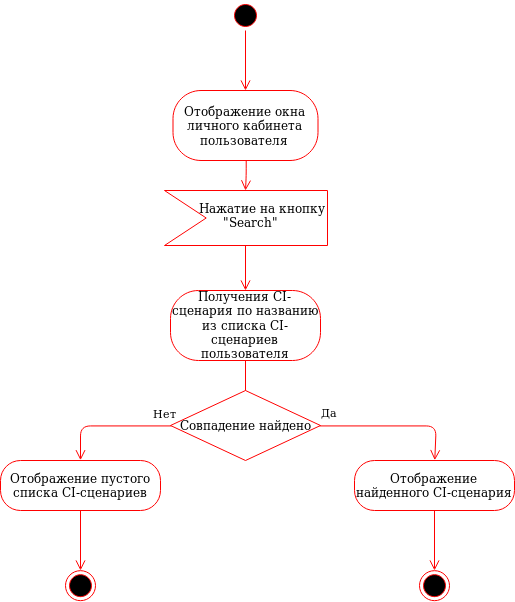

The diagram above was exported from draw.io. Its source (the exported page's mxGraphModel, read from the mxfile embedded in the PNG):
<mxGraphModel dx="2070" dy="676" grid="1" gridSize="10" guides="1" tooltips="1" connect="1" arrows="1" fold="1" page="1" pageScale="1" pageWidth="850" pageHeight="1100" math="0" shadow="0">
  <root>
    <mxCell id="0" />
    <mxCell id="1" parent="0" />
    <mxCell id="2" value="Нет" style="edgeStyle=orthogonalEdgeStyle;html=1;align=left;verticalAlign=top;endArrow=open;endSize=8;strokeColor=#ff0000;" edge="1" source="11" parent="1">
      <mxGeometry x="-0.68" y="-25" relative="1" as="geometry">
        <mxPoint y="459.7142857142858" as="targetPoint" />
        <Array as="points">
          <mxPoint y="425" />
        </Array>
        <mxPoint as="offset" />
      </mxGeometry>
    </mxCell>
    <mxCell id="3" value="" style="ellipse;html=1;shape=endState;fillColor=#000000;strokeColor=#ff0000;" vertex="1" parent="1">
      <mxGeometry x="339" y="570.1666666666667" width="30" height="30" as="geometry" />
    </mxCell>
    <mxCell id="4" value="" style="ellipse;html=1;shape=startState;fillColor=#000000;strokeColor=#ff0000;" vertex="1" parent="1">
      <mxGeometry x="150" width="30" height="30" as="geometry" />
    </mxCell>
    <mxCell id="5" value="" style="edgeStyle=orthogonalEdgeStyle;html=1;verticalAlign=bottom;endArrow=open;endSize=8;strokeColor=#ff0000;" edge="1" source="4" parent="1">
      <mxGeometry relative="1" as="geometry">
        <mxPoint x="165" y="90" as="targetPoint" />
      </mxGeometry>
    </mxCell>
    <mxCell id="6" value="Отображение окна личного кабинета пользователя" style="rounded=1;whiteSpace=wrap;html=1;arcSize=40;fontColor=#000000;fillColor=#FFFFFF;strokeColor=#ff0000;" vertex="1" parent="1">
      <mxGeometry x="92.5" y="90" width="145" height="70" as="geometry" />
    </mxCell>
    <mxCell id="7" value="" style="edgeStyle=orthogonalEdgeStyle;html=1;verticalAlign=bottom;endArrow=open;endSize=8;strokeColor=#ff0000;" edge="1" source="6" parent="1">
      <mxGeometry relative="1" as="geometry">
        <mxPoint x="165" y="190" as="targetPoint" />
      </mxGeometry>
    </mxCell>
    <mxCell id="8" value="Получения CI-сценария по названию из списка CI-сценариев пользователя" style="rounded=1;whiteSpace=wrap;html=1;arcSize=40;fontColor=#000000;fillColor=#FFFFFF;strokeColor=#ff0000;" vertex="1" parent="1">
      <mxGeometry x="90" y="290" width="150" height="70" as="geometry" />
    </mxCell>
    <mxCell id="9" value="" style="edgeStyle=orthogonalEdgeStyle;html=1;verticalAlign=bottom;endArrow=open;endSize=8;strokeColor=#ff0000;" edge="1" source="8" parent="1">
      <mxGeometry relative="1" as="geometry">
        <mxPoint x="165" y="460" as="targetPoint" />
      </mxGeometry>
    </mxCell>
    <mxCell id="10" value="" style="edgeStyle=orthogonalEdgeStyle;html=1;verticalAlign=bottom;endArrow=open;endSize=8;strokeColor=#ff0000;" edge="1" parent="1">
      <mxGeometry relative="1" as="geometry">
        <mxPoint x="165" y="290" as="targetPoint" />
        <mxPoint x="165" y="240" as="sourcePoint" />
      </mxGeometry>
    </mxCell>
    <mxCell id="11" value="Совпадение найдено" style="rhombus;whiteSpace=wrap;html=1;fillColor=#FFFFFF;strokeColor=#ff0000;" vertex="1" parent="1">
      <mxGeometry x="90" y="390" width="150" height="70" as="geometry" />
    </mxCell>
    <mxCell id="12" value="Да" style="edgeStyle=orthogonalEdgeStyle;html=1;align=left;verticalAlign=bottom;endArrow=open;endSize=8;strokeColor=#ff0000;entryX=0.5;entryY=0;entryDx=0;entryDy=0;" edge="1" source="11" target="13" parent="1">
      <mxGeometry x="0.5453" y="-117" relative="1" as="geometry">
        <mxPoint x="355" y="450" as="targetPoint" />
        <Array as="points">
          <mxPoint x="355" y="425" />
          <mxPoint x="355" y="460" />
        </Array>
        <mxPoint y="-1" as="offset" />
      </mxGeometry>
    </mxCell>
    <mxCell id="13" value="Отображение найденного CI-сценария" style="rounded=1;whiteSpace=wrap;html=1;arcSize=40;fontColor=#000000;fillColor=#FFFFFF;strokeColor=#ff0000;" vertex="1" parent="1">
      <mxGeometry x="274" y="460" width="160" height="50" as="geometry" />
    </mxCell>
    <mxCell id="14" value="" style="edgeStyle=orthogonalEdgeStyle;html=1;verticalAlign=bottom;endArrow=open;endSize=8;strokeColor=#ff0000;" edge="1" source="13" parent="1">
      <mxGeometry relative="1" as="geometry">
        <mxPoint x="354" y="570" as="targetPoint" />
      </mxGeometry>
    </mxCell>
    <mxCell id="15" value="" style="html=1;shadow=0;dashed=0;align=center;verticalAlign=middle;shape=mxgraph.arrows2.arrow;dy=0;dx=0;notch=41.71;fillColor=#FFFFFF;strokeColor=#FF0000;" vertex="1" parent="1">
      <mxGeometry x="84" y="190" width="163" height="55" as="geometry" />
    </mxCell>
    <mxCell id="16" value="&lt;div&gt;Нажатие на кнопку&lt;/div&gt;&lt;div&gt;&amp;nbsp;&amp;nbsp;&amp;nbsp;&amp;nbsp;&amp;nbsp; &quot;Search&quot;&lt;/div&gt;" style="text;html=1;resizable=0;points=[];autosize=1;align=left;verticalAlign=top;spacingTop=-4;" vertex="1" parent="1">
      <mxGeometry x="117" y="197.5" width="140" height="30" as="geometry" />
    </mxCell>
    <mxCell id="17" value="" style="ellipse;html=1;shape=endState;fillColor=#000000;strokeColor=#ff0000;" vertex="1" parent="1">
      <mxGeometry x="-15" y="570.1666666666667" width="30" height="30" as="geometry" />
    </mxCell>
    <mxCell id="18" value="Отображение пустого списка CI-сценариев" style="rounded=1;whiteSpace=wrap;html=1;arcSize=40;fontColor=#000000;fillColor=#FFFFFF;strokeColor=#ff0000;" vertex="1" parent="1">
      <mxGeometry x="-80" y="460" width="160" height="50" as="geometry" />
    </mxCell>
    <mxCell id="19" value="" style="edgeStyle=orthogonalEdgeStyle;html=1;verticalAlign=bottom;endArrow=open;endSize=8;strokeColor=#ff0000;" edge="1" source="18" parent="1">
      <mxGeometry relative="1" as="geometry">
        <mxPoint y="570" as="targetPoint" />
      </mxGeometry>
    </mxCell>
  </root>
</mxGraphModel>